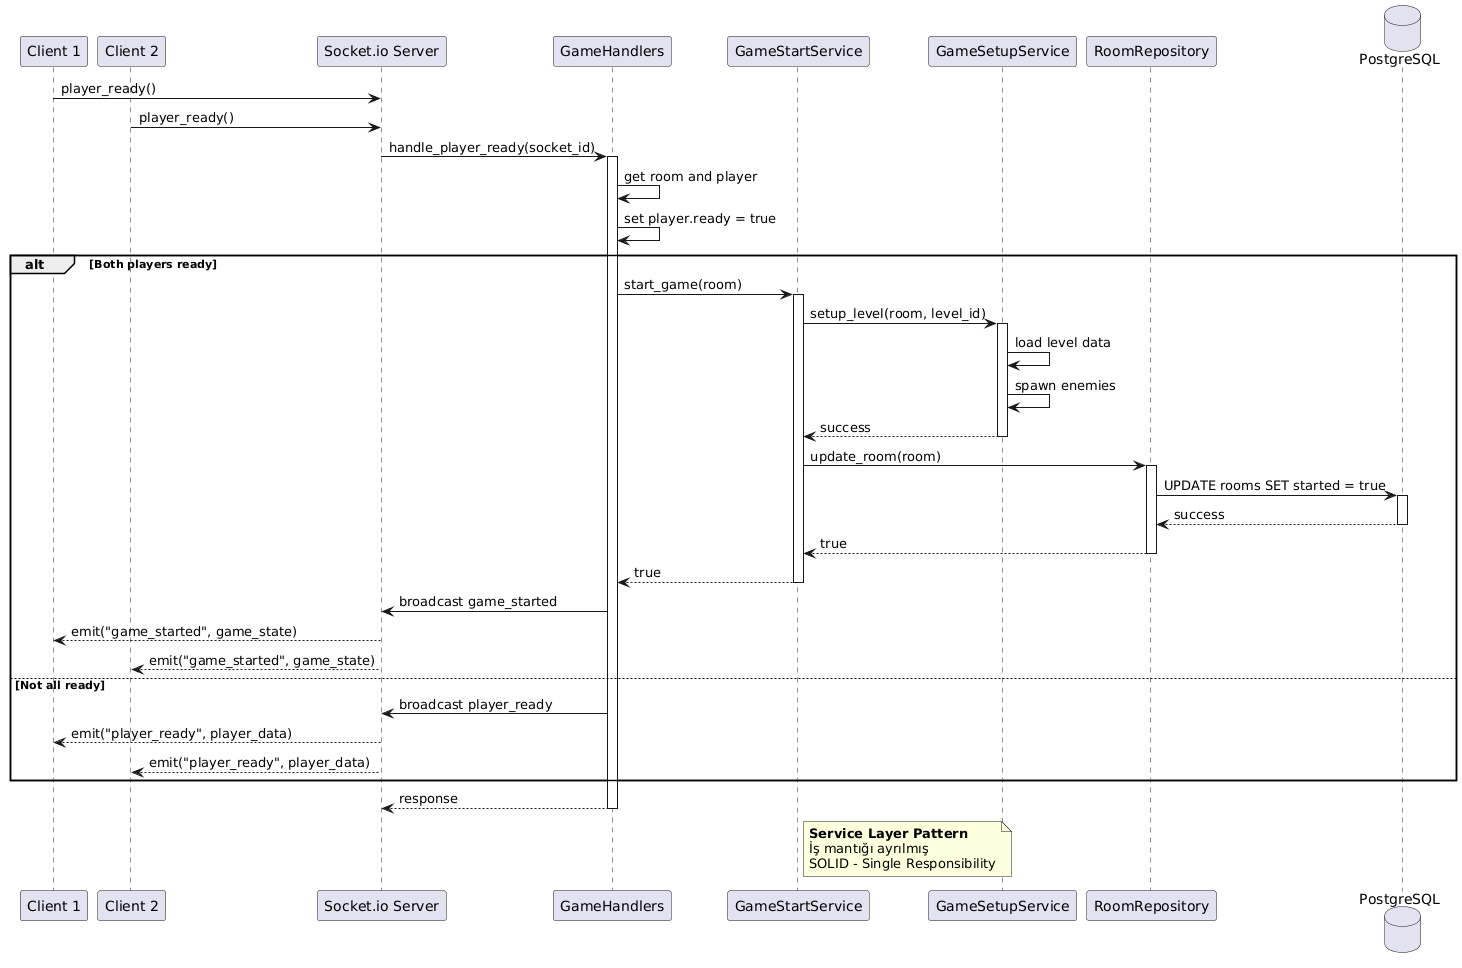

The diagram above was rendered by PlantUML. Its source (embedded in the PNG):
@startuml
participant "Client 1" as C1
participant "Client 2" as C2
participant "Socket.io Server" as Server
participant "GameHandlers" as Handler
participant "GameStartService" as StartService
participant "GameSetupService" as SetupService
participant "RoomRepository" as Repository
database "PostgreSQL" as DB

C1 -> Server: player_ready()
C2 -> Server: player_ready()

Server -> Handler: handle_player_ready(socket_id)
activate Handler

Handler -> Handler: get room and player
Handler -> Handler: set player.ready = true

alt Both players ready
    Handler -> StartService: start_game(room)
    activate StartService
    
    StartService -> SetupService: setup_level(room, level_id)
    activate SetupService
    SetupService -> SetupService: load level data
    SetupService -> SetupService: spawn enemies
    SetupService --> StartService: success
    deactivate SetupService
    
    StartService -> Repository: update_room(room)
    activate Repository
    Repository -> DB: UPDATE rooms SET started = true
    activate DB
    DB --> Repository: success
    deactivate DB
    Repository --> StartService: true
    deactivate Repository
    
    StartService --> Handler: true
    deactivate StartService
    
    Handler -> Server: broadcast game_started
    Server --> C1: emit("game_started", game_state)
    Server --> C2: emit("game_started", game_state)
else Not all ready
    Handler -> Server: broadcast player_ready
    Server --> C1: emit("player_ready", player_data)
    Server --> C2: emit("player_ready", player_data)
end

Handler --> Server: response
deactivate Handler

note right of StartService
    **Service Layer Pattern**
    İş mantığı ayrılmış
    SOLID - Single Responsibility
end note
@enduml